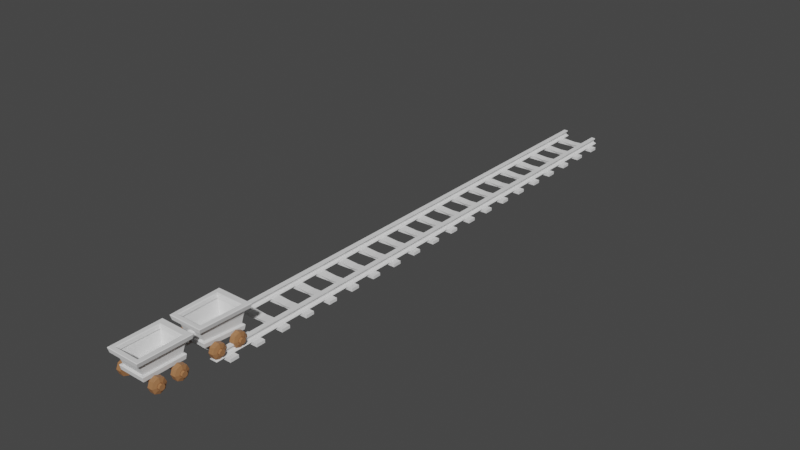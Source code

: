 # Source: Rail.blend  (saved by Blender 2.92.15; exported with 4.5.12 LTS)
import bpy
from mathutils import Matrix  # noqa: F401  (used for matrix-valued properties, if any)

bpy.ops.wm.read_factory_settings(use_empty=True)
scene = bpy.context.scene
scene.name = 'Scene'

# ---- collections
col_collection = bpy.data.collections.new('Collection'); scene.collection.children.link(col_collection)

# ---- materials (node trees are filled in below, after node groups)
mat_minecart = bpy.data.materials.new('Minecart')
mat_minecart.use_transparent_shadow = False

# ---- material node trees
mat_minecart.use_nodes = True; mat_minecart.node_tree.nodes.clear()
_N = mat_minecart.node_tree.nodes; _L = mat_minecart.node_tree.links
n0 = _N.new('ShaderNodeBsdfPrincipled'); n0.name = 'Principled BSDF'; n0.location = (10, 300)
n0.distribution = 'GGX'
n0.subsurface_method = 'BURLEY'
n0.inputs[0].default_value = (0.3672, 0.1695, 0.07153, 1.0)
n0.inputs[3].default_value = 1.45
n0.inputs[27].default_value = (0.0, 0.0, 0.0, 1.0)
n0.inputs[28].default_value = 1.0
n1 = _N.new('ShaderNodeOutputMaterial'); n1.name = 'Material Output'; n1.location = (300, 300)
_L.new(n0.outputs[0], n1.inputs[0])
n1.is_active_output = True

# ---- world
world_world = bpy.data.worlds.new('World'); scene.world = world_world
world_world.use_nodes = True; world_world.node_tree.nodes.clear()
_N = world_world.node_tree.nodes; _L = world_world.node_tree.links
n0 = _N.new('ShaderNodeOutputWorld'); n0.name = 'World Output'; n0.location = (300, 300)
n1 = _N.new('ShaderNodeBackground'); n1.name = 'Background'; n1.location = (10, 300)
n1.inputs[0].default_value = (0.05088, 0.05088, 0.05088, 1.0)
_L.new(n1.outputs[0], n0.inputs[0])
n0.is_active_output = True
world_world.color = (0.05088, 0.05088, 0.05088)
world_world.use_sun_shadow = False
world_world.sun_shadow_jitter_overblur = 0.0

# ---- meshes
me_cube_004 = bpy.data.meshes.new('Cube.004')
me_cube_004.from_pydata([(0.0, -0.584, 0.5372), (0.0, -0.7507, 0.9248), (0.0, 0.6784, 0.4816), (0.0, 0.8037, 0.9248), (0.5178, 0.8037, 0.9248), (0.4362, 0.6784, 0.4816), (0.4644, -0.7507, 0.9248), (0.3828, -0.584, 0.5372), (0.3482, 0.5588, 0.5008), (0.3173, -0.4849, 0.5564), (0.0, 0.5588, 0.5008), (0.0, -0.4849, 0.5564), (0.6355, 0.9114, 1.085), (0.6227, 0.8895, 1.103), (0.4747, 0.6889, 0.304), (0.4961, 0.7104, 0.3209), (0.4227, -0.6069, 0.358), (0.4427, -0.6284, 0.3768), (0.57, -0.8446, 1.103), (0.5821, -0.8559, 1.085), (0.0, -0.6556, 0.5192), (0.0, -0.6413, 0.5372), (0.0, -0.8084, 0.9248), (0.0, -0.8263, 0.9428), (0.5942, 0.9016, 0.9428), (0.5727, 0.8807, 0.9248), (0.5169, 0.7376, 0.4638), (0.4985, 0.7253, 0.4816), (0.5408, -0.8263, 0.9428), (0.5202, -0.8086, 0.9248), (0.4635, -0.6556, 0.5192), (0.4465, -0.6413, 0.5372), (0.0, 0.7252, 0.4816), (0.0, 0.7376, 0.4638), (0.0, 0.9016, 0.9428), (0.0, 0.8808, 0.9248), (0.0, -0.8559, 1.085), (0.0, -0.8445, 1.103), (0.0, -0.6069, 0.358), (0.0, -0.6284, 0.3767), (0.0, 0.7104, 0.321), (0.0, 0.6889, 0.304), (0.0, 0.8897, 1.103), (0.0, 0.9114, 1.085), (0.4855, 0.6997, 1.103), (0.4521, 0.6651, 1.084), (0.4148, -0.6896, 1.084), (0.4429, -0.7189, 1.103), (0.0, 0.6651, 1.084), (0.0, 0.6995, 1.103), (0.0, -0.7191, 1.103), (0.0, -0.6896, 1.084), (0.394, -0.6471, 0.988), (0.4293, 0.6353, 0.9778), (0.0, 0.6353, 0.9778), (0.0, -0.6471, 0.988), (0.3553, 0.5833, 0.4892), (0.3229, -0.5081, 0.5473), (0.0, 0.5833, 0.4892), (0.0, -0.5081, 0.5473), (0.4739, 0.694, 0.9855), (0.0, 0.694, 0.9855), (0.4312, -0.7068, 0.9966), (0.0, -0.7069, 0.9966), (0.0, 0.7389, 0.7495), (0.0, -0.6642, 0.7707), (0.4649, 0.7389, 0.7495), (0.413, -0.6642, 0.7707)], [], [(28, 19, 36, 23), (13, 42, 49, 44), (26, 15, 40, 33), (31, 27, 5, 7), (25, 29, 6, 4), (6, 29, 22, 1), (66, 5, 2, 64), (25, 4, 3, 35), (15, 26, 30, 17), (66, 4, 6, 67), (17, 30, 20, 39), (37, 18, 47, 50), (67, 6, 1, 65), (10, 8, 56, 58), (31, 7, 0, 21), (14, 16, 38, 41), (5, 27, 32, 2), (12, 24, 34, 43), (24, 12, 19, 28), (9, 8, 10, 11), (53, 54, 61, 60), (8, 9, 57, 56), (17, 39, 38, 16), (13, 18, 19, 12), (16, 14, 15, 17), (12, 43, 42, 13), (20, 30, 31, 21), (14, 41, 40, 15), (25, 35, 34, 24), (27, 31, 30, 26), (24, 28, 29, 25), (32, 27, 26, 33), (18, 37, 36, 19), (22, 29, 28, 23), (45, 46, 47, 44), (44, 49, 48, 45), (46, 51, 50, 47), (18, 13, 44, 47), (51, 46, 52, 55), (45, 48, 54, 53), (46, 45, 53, 52), (62, 60, 56, 57), (60, 61, 58, 56), (63, 62, 57, 59), (52, 53, 60, 62), (55, 52, 62, 63), (9, 11, 59, 57), (7, 67, 65, 0), (5, 66, 67, 7), (4, 66, 64, 3)])
_uv = me_cube_004.uv_layers.new(name='UVMap')
_uv.uv.foreach_set('vector', [0.8001, 0.75, 0.8666, 0.75, 0.8666, 0.75, 0.8001, 0.75, 0.875, 0.5, 0.875, 0.5, 0.875, 0.5, 0.875, 0.5, 0.7, 0.5, 0.6333, 0.5, 0.6333, 0.5, 0.7, 0.5, 0.7083, 0.75, 0.7083, 0.5, 0.7083, 0.5, 0.7083, 0.75, 0.7917, 0.5, 0.7917, 0.75, 0.7917, 0.75, 0.7917, 0.5, 0.7917, 0.75, 0.7917, 0.75, 0.7917, 0.75, 0.7917, 0.75, 0.7586, 0.5, 0.7083, 0.5, 0.7083, 0.5, 0.7586, 0.5, 0.7917, 0.5, 0.7917, 0.5, 0.7917, 0.5, 0.7917, 0.5, 0.6333, 0.5, 0.7, 0.5, 0.6999, 0.75, 0.6334, 0.75, 0.7586, 0.5, 0.7917, 0.5, 0.7917, 0.75, 0.7586, 0.75, 0.6334, 0.75, 0.6999, 0.75, 0.6999, 0.75, 0.6334, 0.75, 0.875, 0.75, 0.875, 0.75, 0.875, 0.75, 0.875, 0.75, 0.7586, 0.75, 0.7917, 0.75, 0.7917, 0.75, 0.7586, 0.75, 0.875, 0.5, 0.875, 0.5, 0.875, 0.5, 0.875, 0.5, 0.7083, 0.75, 0.7083, 0.75, 0.7083, 0.75, 0.7083, 0.75, 0.625, 0.5034, 0.625, 0.7466, 0.625, 0.7466, 0.625, 0.5034, 0.7083, 0.5, 0.7083, 0.5, 0.7083, 0.5, 0.7083, 0.5, 0.8666, 0.5, 0.8001, 0.5, 0.8001, 0.5, 0.8666, 0.5, 0.8001, 0.5, 0.8666, 0.5, 0.8666, 0.75, 0.8001, 0.75, 0.875, 0.7338, 0.875, 0.5, 0.875, 0.5, 0.875, 0.7338, 0.875, 0.5, 0.875, 0.5, 0.875, 0.5, 0.875, 0.5, 0.875, 0.5, 0.875, 0.7338, 0.875, 0.7338, 0.875, 0.5, 0.6334, 0.75, 0.6334, 0.75, 0.625, 0.7466, 0.625, 0.7466, 0.875, 0.5, 0.875, 0.75, 0.8666, 0.75, 0.8666, 0.5, 0.625, 0.7466, 0.625, 0.5034, 0.6333, 0.5, 0.6334, 0.75, 0.8666, 0.5, 0.8666, 0.5, 0.875, 0.5, 0.875, 0.5, 0.6999, 0.75, 0.6999, 0.75, 0.7083, 0.75, 0.7083, 0.75, 0.625, 0.5034, 0.625, 0.5034, 0.6333, 0.5, 0.6333, 0.5, 0.7917, 0.5, 0.7917, 0.5, 0.8001, 0.5, 0.8001, 0.5, 0.7083, 0.5, 0.7083, 0.75, 0.6999, 0.75, 0.7, 0.5, 0.8001, 0.5, 0.8001, 0.75, 0.7917, 0.75, 0.7917, 0.5, 0.7083, 0.5, 0.7083, 0.5, 0.7, 0.5, 0.7, 0.5, 0.875, 0.75, 0.875, 0.75, 0.8666, 0.75, 0.8666, 0.75, 0.7917, 0.75, 0.7917, 0.75, 0.8001, 0.75, 0.8001, 0.75, 0.875, 0.5, 0.875, 0.7495, 0.875, 0.75, 0.875, 0.5, 0.875, 0.5, 0.875, 0.5, 0.875, 0.5, 0.875, 0.5, 0.875, 0.7495, 0.875, 0.7495, 0.875, 0.75, 0.875, 0.75, 0.875, 0.75, 0.875, 0.5, 0.875, 0.5, 0.875, 0.75, 0.875, 0.7495, 0.875, 0.7495, 0.875, 0.7465, 0.875, 0.7465, 0.875, 0.5, 0.875, 0.5, 0.875, 0.5, 0.875, 0.5, 0.875, 0.7495, 0.875, 0.5, 0.875, 0.5, 0.875, 0.7465, 0.875, 0.7465, 0.875, 0.5, 0.875, 0.5, 0.875, 0.7338, 0.875, 0.5, 0.875, 0.5, 0.875, 0.5, 0.875, 0.5, 0.875, 0.7465, 0.875, 0.7465, 0.875, 0.7338, 0.875, 0.7338, 0.875, 0.7465, 0.875, 0.5, 0.875, 0.5, 0.875, 0.7465, 0.875, 0.7465, 0.875, 0.7465, 0.875, 0.7465, 0.875, 0.7465, 0.875, 0.7338, 0.875, 0.7338, 0.875, 0.7338, 0.875, 0.7338, 0.7083, 0.75, 0.7586, 0.75, 0.7586, 0.75, 0.7083, 0.75, 0.7083, 0.5, 0.7586, 0.5, 0.7586, 0.75, 0.7083, 0.75, 0.7917, 0.5, 0.7586, 0.5, 0.7586, 0.5, 0.7917, 0.5])
me_cube_004.use_remesh_fix_poles = True
me_cube_004.use_remesh_preserve_attributes = False
me_cube_004.use_mirror_vertex_groups = False
me_cube_004.update()
me_cube_005 = bpy.data.meshes.new('Cube.005')
me_cube_005.from_pydata([(0.5355, 0.3882, 0.2238), (0.6999, 0.5307, 0.08137), (0.5355, 0.3618, 0.2129), (0.6999, 0.3618, 0.0114), (0.5355, 0.3353, 0.2238), (0.6999, 0.1929, 0.08137), (0.5355, 0.3244, 0.2503), (0.6999, 0.1229, 0.2503), (0.5355, 0.3353, 0.2767), (0.6999, 0.1929, 0.4192), (0.5355, 0.3618, 0.2877), (0.6999, 0.3618, 0.4892), (0.5355, 0.3882, 0.2767), (0.6999, 0.5307, 0.4192), (0.5355, 0.3992, 0.2503), (0.6999, 0.6007, 0.2503), (0.7398, 0.4465, 0.1655), (0.7398, 0.3618, 0.1304), (0.7398, 0.277, 0.1655), (0.7398, 0.2419, 0.2503), (0.7398, 0.277, 0.335), (0.7398, 0.3618, 0.3701), (0.7398, 0.4465, 0.335), (0.7398, 0.4816, 0.2503), (0.7345, 0.4296, 0.1825), (0.7345, 0.3618, 0.1544), (0.7345, 0.294, 0.1825), (0.7345, 0.2659, 0.2503), (0.7345, 0.294, 0.3181), (0.7345, 0.3618, 0.3462), (0.7345, 0.4296, 0.3181), (0.7345, 0.4577, 0.2503), (0.8107, 0.4296, 0.1825), (0.8107, 0.3618, 0.1544), (0.8107, 0.294, 0.1825), (0.8107, 0.2659, 0.2503), (0.8107, 0.294, 0.3181), (0.8107, 0.3618, 0.3462), (0.8107, 0.4296, 0.3181), (0.8107, 0.4577, 0.2503), (0.5355, 0.6037, 0.2503), (0.5355, 0.5329, 0.07921), (0.5355, 0.3618, 0.008346), (0.5355, 0.1907, 0.07921), (0.5355, 0.1198, 0.2503), (0.5355, 0.1907, 0.4213), (0.5355, 0.3618, 0.4922), (0.5355, 0.5329, 0.4213), (0.0, 0.3882, 0.2238), (0.0, 0.3618, 0.2129), (0.0, 0.3353, 0.2238), (0.0, 0.3244, 0.2503), (0.0, 0.3353, 0.2767), (0.0, 0.3618, 0.2877), (0.0, 0.3882, 0.2767), (0.0, 0.3992, 0.2503), (0.3472, 0.2625, 0.3425), (0.3472, 0.3133, 0.2045), (0.3472, 0.4442, 0.3324), (0.3472, 0.3982, 0.2082), (0.1736, 0.3982, 0.2082), (0.1736, 0.4442, 0.3324), (0.1736, 0.3133, 0.2045), (0.1736, 0.2625, 0.3425)], [], [(6, 8, 52, 51), (1, 41, 40, 15), (3, 42, 41, 1), (9, 7, 19, 20), (5, 43, 42, 3), (7, 44, 43, 5), (9, 45, 44, 7), (11, 46, 45, 9), (13, 47, 46, 11), (15, 40, 47, 13), (16, 23, 31, 24), (5, 3, 17, 18), (11, 9, 20, 21), (15, 13, 22, 23), (1, 15, 23, 16), (7, 5, 18, 19), (13, 11, 21, 22), (3, 1, 16, 17), (30, 29, 37, 38), (23, 22, 30, 31), (21, 20, 28, 29), (19, 18, 26, 27), (17, 16, 24, 25), (22, 21, 29, 30), (20, 19, 27, 28), (18, 17, 25, 26), (32, 39, 38, 37, 36, 35, 34, 33), (28, 27, 35, 36), (26, 25, 33, 34), (24, 31, 39, 32), (31, 30, 38, 39), (29, 28, 36, 37), (27, 26, 34, 35), (25, 24, 32, 33), (0, 14, 40, 41), (2, 0, 41, 42), (4, 2, 42, 43), (6, 4, 43, 44), (8, 6, 44, 45), (10, 8, 45, 46), (12, 10, 46, 47), (14, 12, 47, 40), (55, 48, 49, 50, 51, 52, 53, 54), (2, 4, 50, 49), (14, 0, 48, 55), (12, 14, 55, 54), (8, 10, 53, 52), (4, 6, 51, 50), (0, 2, 49, 48), (10, 12, 54, 53), (56, 63, 61, 58), (57, 56, 58, 59), (57, 62, 63, 56), (61, 63, 62, 60), (59, 60, 62, 57), (58, 61, 60, 59)])
_uv = me_cube_005.uv_layers.new(name='UVMap')
_uv.uv.foreach_set('vector', [0.25, 0.1213, 0.341, 0.159, 0.341, 0.159, 0.25, 0.1213, 1.0, 0.5, 1.0, 1.0, 0.875, 1.0, 0.875, 0.5, 0.875, 0.5, 0.875, 1.0, 0.75, 1.0, 0.75, 0.5, 0.5, 0.5, 0.375, 0.5, 0.375, 0.5, 0.5, 0.5, 0.75, 0.5, 0.75, 1.0, 0.625, 1.0, 0.625, 0.5, 0.625, 0.5, 0.625, 1.0, 0.5, 1.0, 0.5, 0.5, 0.5, 0.5, 0.5, 1.0, 0.375, 1.0, 0.375, 0.5, 0.375, 0.5, 0.375, 1.0, 0.25, 1.0, 0.25, 0.5, 0.25, 0.5, 0.25, 1.0, 0.125, 1.0, 0.125, 0.5, 0.125, 0.5, 0.125, 1.0, 0.0, 1.0, 0.0, 0.5, 1.0, 0.5, 0.875, 0.5, 0.875, 0.5, 1.0, 0.5, 0.75, 0.5, 0.625, 0.5, 0.625, 0.5, 0.75, 0.5, 0.375, 0.5, 0.25, 0.5, 0.25, 0.5, 0.375, 0.5, 0.125, 0.5, 0.0, 0.5, 0.0, 0.5, 0.125, 0.5, 1.0, 0.5, 0.875, 0.5, 0.875, 0.5, 1.0, 0.5, 0.625, 0.5, 0.5, 0.5, 0.5, 0.5, 0.625, 0.5, 0.25, 0.5, 0.125, 0.5, 0.125, 0.5, 0.25, 0.5, 0.875, 0.5, 0.75, 0.5, 0.75, 0.5, 0.875, 0.5, 0.25, 0.5, 0.125, 0.5, 0.125, 0.5, 0.25, 0.5, 0.125, 0.5, 0.0, 0.5, 0.0, 0.5, 0.125, 0.5, 0.375, 0.5, 0.25, 0.5, 0.25, 0.5, 0.375, 0.5, 0.625, 0.5, 0.5, 0.5, 0.5, 0.5, 0.625, 0.5, 0.875, 0.5, 0.75, 0.5, 0.75, 0.5, 0.875, 0.5, 0.25, 0.5, 0.125, 0.5, 0.125, 0.5, 0.25, 0.5, 0.5, 0.5, 0.375, 0.5, 0.375, 0.5, 0.5, 0.5, 0.75, 0.5, 0.625, 0.5, 0.625, 0.5, 0.75, 0.5, 0.5803, 0.4197, 0.75, 0.49, 0.9197, 0.4197, 0.99, 0.25, 0.9197, 0.08029, 0.75, 0.01, 0.5803, 0.08029, 0.51, 0.25, 0.5, 0.5, 0.375, 0.5, 0.375, 0.5, 0.5, 0.5, 0.75, 0.5, 0.625, 0.5, 0.625, 0.5, 0.75, 0.5, 1.0, 0.5, 0.875, 0.5, 0.875, 0.5, 1.0, 0.5, 0.125, 0.5, 0.0, 0.5, 0.0, 0.5, 0.125, 0.5, 0.375, 0.5, 0.25, 0.5, 0.25, 0.5, 0.375, 0.5, 0.625, 0.5, 0.5, 0.5, 0.5, 0.5, 0.625, 0.5, 0.875, 0.5, 0.75, 0.5, 0.75, 0.5, 0.875, 0.5, 0.159, 0.341, 0.25, 0.3787, 0.25, 0.49, 0.08029, 0.4197, 0.1213, 0.25, 0.159, 0.341, 0.08029, 0.4197, 0.01, 0.25, 0.159, 0.159, 0.1213, 0.25, 0.01, 0.25, 0.08029, 0.08029, 0.25, 0.1213, 0.159, 0.159, 0.08029, 0.08029, 0.25, 0.01, 0.341, 0.159, 0.25, 0.1213, 0.25, 0.01, 0.4197, 0.08029, 0.3787, 0.25, 0.341, 0.159, 0.4197, 0.08029, 0.49, 0.25, 0.341, 0.341, 0.3787, 0.25, 0.49, 0.25, 0.4197, 0.4197, 0.25, 0.3787, 0.341, 0.341, 0.4197, 0.4197, 0.25, 0.49, 0.25, 0.3787, 0.159, 0.341, 0.1213, 0.25, 0.159, 0.159, 0.25, 0.1213, 0.341, 0.159, 0.3787, 0.25, 0.341, 0.341, 0.1213, 0.25, 0.159, 0.159, 0.159, 0.159, 0.1213, 0.25, 0.25, 0.3787, 0.159, 0.341, 0.159, 0.341, 0.25, 0.3787, 0.341, 0.341, 0.25, 0.3787, 0.25, 0.3787, 0.341, 0.341, 0.341, 0.159, 0.3787, 0.25, 0.3787, 0.25, 0.341, 0.159, 0.159, 0.159, 0.25, 0.1213, 0.25, 0.1213, 0.159, 0.159, 0.159, 0.341, 0.1213, 0.25, 0.1213, 0.25, 0.159, 0.341, 0.3787, 0.25, 0.341, 0.341, 0.341, 0.341, 0.3787, 0.25, 0.625, 0.0, 0.625, 0.0, 0.625, 0.25, 0.625, 0.25, 0.375, 0.0, 0.625, 0.0, 0.625, 0.25, 0.375, 0.25, 0.375, 0.0, 0.375, 0.0, 0.625, 0.0, 0.625, 0.0, 0.625, 0.25, 0.625, 0.0, 0.375, 0.0, 0.375, 0.25, 0.375, 0.25, 0.375, 0.25, 0.375, 0.0, 0.375, 0.0, 0.625, 0.25, 0.625, 0.25, 0.375, 0.25, 0.375, 0.25])
me_cube_005.materials.append(mat_minecart)
me_cube_005.use_remesh_fix_poles = True
me_cube_005.use_remesh_preserve_attributes = False
me_cube_005.use_mirror_vertex_groups = False
me_cube_005.update()
me_cube_007 = bpy.data.meshes.new('Cube.007')
me_cube_007.from_pydata([(0.0, -0.584, 0.5372), (0.0, -0.7507, 0.9248), (0.0, 0.6784, 0.5487), (0.0, 0.8037, 0.9248), (0.4809, 0.8037, 0.9248), (0.3993, 0.6784, 0.5487), (0.4644, -0.7507, 0.9248), (0.3828, -0.584, 0.5372), (0.3113, 0.5588, 0.5679), (0.3173, -0.4849, 0.5564), (0.0, 0.5588, 0.5679), (0.0, -0.4849, 0.5564), (0.5986, 0.9114, 1.085), (0.5858, 0.8895, 1.103), (0.4378, 0.6889, 0.3711), (0.4592, 0.7104, 0.388), (0.4227, -0.6069, 0.358), (0.4427, -0.6284, 0.3768), (0.57, -0.8446, 1.103), (0.5821, -0.8559, 1.085), (0.0, -0.6556, 0.5192), (0.0, -0.6413, 0.5372), (0.0, -0.8084, 0.9248), (0.0, -0.8263, 0.9428), (0.5573, 0.9016, 0.9428), (0.5358, 0.8807, 0.9248), (0.48, 0.7376, 0.5309), (0.4616, 0.7253, 0.5487), (0.5408, -0.8263, 0.9428), (0.5202, -0.8086, 0.9248), (0.4635, -0.6556, 0.5192), (0.4465, -0.6413, 0.5372), (0.0, 0.7252, 0.5487), (0.0, 0.7376, 0.5309), (0.0, 0.9016, 0.9428), (0.0, 0.8808, 0.9248), (0.0, -0.8559, 1.085), (0.0, -0.8445, 1.103), (0.0, -0.6069, 0.358), (0.0, -0.6284, 0.3767), (0.0, 0.7104, 0.388), (0.0, 0.6889, 0.3711), (0.0, 0.8897, 1.103), (0.0, 0.9114, 1.085), (0.4486, 0.6997, 1.103), (0.4152, 0.6651, 1.084), (0.4148, -0.6896, 1.084), (0.4429, -0.7189, 1.103), (0.0, 0.6651, 1.084), (0.0, 0.6995, 1.103), (0.0, -0.7191, 1.103), (0.0, -0.6896, 1.084), (0.394, -0.6471, 0.988), (0.3924, 0.6353, 0.9778), (0.0, 0.6353, 0.9778), (0.0, -0.6471, 0.988), (0.3184, 0.5833, 0.5563), (0.3229, -0.5081, 0.5473), (0.0, 0.5833, 0.5563), (0.0, -0.5081, 0.5473), (0.437, 0.694, 0.9855), (0.0, 0.694, 0.9855), (0.4312, -0.7068, 0.9966), (0.0, -0.7069, 0.9966), (0.0, 0.7389, 0.773), (0.0, -0.6642, 0.7707), (0.428, 0.7389, 0.773), (0.413, -0.6642, 0.7707)], [], [(28, 19, 36, 23), (13, 42, 49, 44), (26, 15, 40, 33), (31, 27, 5, 7), (25, 29, 6, 4), (6, 29, 22, 1), (66, 5, 2, 64), (25, 4, 3, 35), (15, 26, 30, 17), (66, 4, 6, 67), (17, 30, 20, 39), (37, 18, 47, 50), (67, 6, 1, 65), (10, 8, 56, 58), (31, 7, 0, 21), (14, 16, 38, 41), (5, 27, 32, 2), (12, 24, 34, 43), (24, 12, 19, 28), (9, 8, 10, 11), (53, 54, 61, 60), (8, 9, 57, 56), (17, 39, 38, 16), (13, 18, 19, 12), (16, 14, 15, 17), (12, 43, 42, 13), (20, 30, 31, 21), (14, 41, 40, 15), (25, 35, 34, 24), (27, 31, 30, 26), (24, 28, 29, 25), (32, 27, 26, 33), (18, 37, 36, 19), (22, 29, 28, 23), (45, 46, 47, 44), (44, 49, 48, 45), (46, 51, 50, 47), (18, 13, 44, 47), (51, 46, 52, 55), (45, 48, 54, 53), (46, 45, 53, 52), (62, 60, 56, 57), (60, 61, 58, 56), (63, 62, 57, 59), (52, 53, 60, 62), (55, 52, 62, 63), (9, 11, 59, 57), (7, 67, 65, 0), (5, 66, 67, 7), (4, 66, 64, 3)])
_uv = me_cube_007.uv_layers.new(name='UVMap')
_uv.uv.foreach_set('vector', [0.8001, 0.75, 0.8666, 0.75, 0.8666, 0.75, 0.8001, 0.75, 0.875, 0.5, 0.875, 0.5, 0.875, 0.5, 0.875, 0.5, 0.7, 0.5, 0.6333, 0.5, 0.6333, 0.5, 0.7, 0.5, 0.7083, 0.75, 0.7083, 0.5, 0.7083, 0.5, 0.7083, 0.75, 0.7917, 0.5, 0.7917, 0.75, 0.7917, 0.75, 0.7917, 0.5, 0.7917, 0.75, 0.7917, 0.75, 0.7917, 0.75, 0.7917, 0.75, 0.7586, 0.5, 0.7083, 0.5, 0.7083, 0.5, 0.7586, 0.5, 0.7917, 0.5, 0.7917, 0.5, 0.7917, 0.5, 0.7917, 0.5, 0.6333, 0.5, 0.7, 0.5, 0.6999, 0.75, 0.6334, 0.75, 0.7586, 0.5, 0.7917, 0.5, 0.7917, 0.75, 0.7586, 0.75, 0.6334, 0.75, 0.6999, 0.75, 0.6999, 0.75, 0.6334, 0.75, 0.875, 0.75, 0.875, 0.75, 0.875, 0.75, 0.875, 0.75, 0.7586, 0.75, 0.7917, 0.75, 0.7917, 0.75, 0.7586, 0.75, 0.875, 0.5, 0.875, 0.5, 0.875, 0.5, 0.875, 0.5, 0.7083, 0.75, 0.7083, 0.75, 0.7083, 0.75, 0.7083, 0.75, 0.625, 0.5034, 0.625, 0.7466, 0.625, 0.7466, 0.625, 0.5034, 0.7083, 0.5, 0.7083, 0.5, 0.7083, 0.5, 0.7083, 0.5, 0.8666, 0.5, 0.8001, 0.5, 0.8001, 0.5, 0.8666, 0.5, 0.8001, 0.5, 0.8666, 0.5, 0.8666, 0.75, 0.8001, 0.75, 0.875, 0.7338, 0.875, 0.5, 0.875, 0.5, 0.875, 0.7338, 0.875, 0.5, 0.875, 0.5, 0.875, 0.5, 0.875, 0.5, 0.875, 0.5, 0.875, 0.7338, 0.875, 0.7338, 0.875, 0.5, 0.6334, 0.75, 0.6334, 0.75, 0.625, 0.7466, 0.625, 0.7466, 0.875, 0.5, 0.875, 0.75, 0.8666, 0.75, 0.8666, 0.5, 0.625, 0.7466, 0.625, 0.5034, 0.6333, 0.5, 0.6334, 0.75, 0.8666, 0.5, 0.8666, 0.5, 0.875, 0.5, 0.875, 0.5, 0.6999, 0.75, 0.6999, 0.75, 0.7083, 0.75, 0.7083, 0.75, 0.625, 0.5034, 0.625, 0.5034, 0.6333, 0.5, 0.6333, 0.5, 0.7917, 0.5, 0.7917, 0.5, 0.8001, 0.5, 0.8001, 0.5, 0.7083, 0.5, 0.7083, 0.75, 0.6999, 0.75, 0.7, 0.5, 0.8001, 0.5, 0.8001, 0.75, 0.7917, 0.75, 0.7917, 0.5, 0.7083, 0.5, 0.7083, 0.5, 0.7, 0.5, 0.7, 0.5, 0.875, 0.75, 0.875, 0.75, 0.8666, 0.75, 0.8666, 0.75, 0.7917, 0.75, 0.7917, 0.75, 0.8001, 0.75, 0.8001, 0.75, 0.875, 0.5, 0.875, 0.7495, 0.875, 0.75, 0.875, 0.5, 0.875, 0.5, 0.875, 0.5, 0.875, 0.5, 0.875, 0.5, 0.875, 0.7495, 0.875, 0.7495, 0.875, 0.75, 0.875, 0.75, 0.875, 0.75, 0.875, 0.5, 0.875, 0.5, 0.875, 0.75, 0.875, 0.7495, 0.875, 0.7495, 0.875, 0.7465, 0.875, 0.7465, 0.875, 0.5, 0.875, 0.5, 0.875, 0.5, 0.875, 0.5, 0.875, 0.7495, 0.875, 0.5, 0.875, 0.5, 0.875, 0.7465, 0.875, 0.7465, 0.875, 0.5, 0.875, 0.5, 0.875, 0.7338, 0.875, 0.5, 0.875, 0.5, 0.875, 0.5, 0.875, 0.5, 0.875, 0.7465, 0.875, 0.7465, 0.875, 0.7338, 0.875, 0.7338, 0.875, 0.7465, 0.875, 0.5, 0.875, 0.5, 0.875, 0.7465, 0.875, 0.7465, 0.875, 0.7465, 0.875, 0.7465, 0.875, 0.7465, 0.875, 0.7338, 0.875, 0.7338, 0.875, 0.7338, 0.875, 0.7338, 0.7083, 0.75, 0.7586, 0.75, 0.7586, 0.75, 0.7083, 0.75, 0.7083, 0.5, 0.7586, 0.5, 0.7586, 0.75, 0.7083, 0.75, 0.7917, 0.5, 0.7586, 0.5, 0.7586, 0.5, 0.7917, 0.5])
me_cube_007.use_remesh_fix_poles = True
me_cube_007.use_remesh_preserve_attributes = False
me_cube_007.use_mirror_vertex_groups = False
me_cube_007.update()
me_cube_008 = bpy.data.meshes.new('Cube.008')
me_cube_008.from_pydata([(0.5355, 0.3882, 0.2238), (0.6999, 0.5307, 0.08137), (0.5355, 0.3618, 0.2129), (0.6999, 0.3618, 0.0114), (0.5355, 0.3353, 0.2238), (0.6999, 0.1929, 0.08137), (0.5355, 0.3244, 0.2503), (0.6999, 0.1229, 0.2503), (0.5355, 0.3353, 0.2767), (0.6999, 0.1929, 0.4192), (0.5355, 0.3618, 0.2877), (0.6999, 0.3618, 0.4892), (0.5355, 0.3882, 0.2767), (0.6999, 0.5307, 0.4192), (0.5355, 0.3992, 0.2503), (0.6999, 0.6007, 0.2503), (0.7398, 0.4465, 0.1655), (0.7398, 0.3618, 0.1304), (0.7398, 0.277, 0.1655), (0.7398, 0.2419, 0.2503), (0.7398, 0.277, 0.335), (0.7398, 0.3618, 0.3701), (0.7398, 0.4465, 0.335), (0.7398, 0.4816, 0.2503), (0.7345, 0.4296, 0.1825), (0.7345, 0.3618, 0.1544), (0.7345, 0.294, 0.1825), (0.7345, 0.2659, 0.2503), (0.7345, 0.294, 0.3181), (0.7345, 0.3618, 0.3462), (0.7345, 0.4296, 0.3181), (0.7345, 0.4577, 0.2503), (0.8107, 0.4296, 0.1825), (0.8107, 0.3618, 0.1544), (0.8107, 0.294, 0.1825), (0.8107, 0.2659, 0.2503), (0.8107, 0.294, 0.3181), (0.8107, 0.3618, 0.3462), (0.8107, 0.4296, 0.3181), (0.8107, 0.4577, 0.2503), (0.5355, 0.6037, 0.2503), (0.5355, 0.5329, 0.07921), (0.5355, 0.3618, 0.008346), (0.5355, 0.1907, 0.07921), (0.5355, 0.1198, 0.2503), (0.5355, 0.1907, 0.4213), (0.5355, 0.3618, 0.4922), (0.5355, 0.5329, 0.4213), (0.0, 0.3882, 0.2238), (0.0, 0.3618, 0.2129), (0.0, 0.3353, 0.2238), (0.0, 0.3244, 0.2503), (0.0, 0.3353, 0.2767), (0.0, 0.3618, 0.2877), (0.0, 0.3882, 0.2767), (0.0, 0.3992, 0.2503), (0.3472, 0.2625, 0.3425), (0.3472, 0.3133, 0.2045), (0.3472, 0.4442, 0.3324), (0.3472, 0.3982, 0.2082), (0.1736, 0.3982, 0.2082), (0.1736, 0.4442, 0.3324), (0.1736, 0.3133, 0.2045), (0.1736, 0.2625, 0.3425)], [], [(6, 8, 52, 51), (1, 41, 40, 15), (3, 42, 41, 1), (9, 7, 19, 20), (5, 43, 42, 3), (7, 44, 43, 5), (9, 45, 44, 7), (11, 46, 45, 9), (13, 47, 46, 11), (15, 40, 47, 13), (16, 23, 31, 24), (5, 3, 17, 18), (11, 9, 20, 21), (15, 13, 22, 23), (1, 15, 23, 16), (7, 5, 18, 19), (13, 11, 21, 22), (3, 1, 16, 17), (30, 29, 37, 38), (23, 22, 30, 31), (21, 20, 28, 29), (19, 18, 26, 27), (17, 16, 24, 25), (22, 21, 29, 30), (20, 19, 27, 28), (18, 17, 25, 26), (32, 39, 38, 37, 36, 35, 34, 33), (28, 27, 35, 36), (26, 25, 33, 34), (24, 31, 39, 32), (31, 30, 38, 39), (29, 28, 36, 37), (27, 26, 34, 35), (25, 24, 32, 33), (0, 14, 40, 41), (2, 0, 41, 42), (4, 2, 42, 43), (6, 4, 43, 44), (8, 6, 44, 45), (10, 8, 45, 46), (12, 10, 46, 47), (14, 12, 47, 40), (55, 48, 49, 50, 51, 52, 53, 54), (2, 4, 50, 49), (14, 0, 48, 55), (12, 14, 55, 54), (8, 10, 53, 52), (4, 6, 51, 50), (0, 2, 49, 48), (10, 12, 54, 53), (56, 63, 61, 58), (57, 56, 58, 59), (57, 62, 63, 56), (61, 63, 62, 60), (59, 60, 62, 57), (58, 61, 60, 59)])
_uv = me_cube_008.uv_layers.new(name='UVMap')
_uv.uv.foreach_set('vector', [0.25, 0.1213, 0.341, 0.159, 0.341, 0.159, 0.25, 0.1213, 1.0, 0.5, 1.0, 1.0, 0.875, 1.0, 0.875, 0.5, 0.875, 0.5, 0.875, 1.0, 0.75, 1.0, 0.75, 0.5, 0.5, 0.5, 0.375, 0.5, 0.375, 0.5, 0.5, 0.5, 0.75, 0.5, 0.75, 1.0, 0.625, 1.0, 0.625, 0.5, 0.625, 0.5, 0.625, 1.0, 0.5, 1.0, 0.5, 0.5, 0.5, 0.5, 0.5, 1.0, 0.375, 1.0, 0.375, 0.5, 0.375, 0.5, 0.375, 1.0, 0.25, 1.0, 0.25, 0.5, 0.25, 0.5, 0.25, 1.0, 0.125, 1.0, 0.125, 0.5, 0.125, 0.5, 0.125, 1.0, 0.0, 1.0, 0.0, 0.5, 1.0, 0.5, 0.875, 0.5, 0.875, 0.5, 1.0, 0.5, 0.75, 0.5, 0.625, 0.5, 0.625, 0.5, 0.75, 0.5, 0.375, 0.5, 0.25, 0.5, 0.25, 0.5, 0.375, 0.5, 0.125, 0.5, 0.0, 0.5, 0.0, 0.5, 0.125, 0.5, 1.0, 0.5, 0.875, 0.5, 0.875, 0.5, 1.0, 0.5, 0.625, 0.5, 0.5, 0.5, 0.5, 0.5, 0.625, 0.5, 0.25, 0.5, 0.125, 0.5, 0.125, 0.5, 0.25, 0.5, 0.875, 0.5, 0.75, 0.5, 0.75, 0.5, 0.875, 0.5, 0.25, 0.5, 0.125, 0.5, 0.125, 0.5, 0.25, 0.5, 0.125, 0.5, 0.0, 0.5, 0.0, 0.5, 0.125, 0.5, 0.375, 0.5, 0.25, 0.5, 0.25, 0.5, 0.375, 0.5, 0.625, 0.5, 0.5, 0.5, 0.5, 0.5, 0.625, 0.5, 0.875, 0.5, 0.75, 0.5, 0.75, 0.5, 0.875, 0.5, 0.25, 0.5, 0.125, 0.5, 0.125, 0.5, 0.25, 0.5, 0.5, 0.5, 0.375, 0.5, 0.375, 0.5, 0.5, 0.5, 0.75, 0.5, 0.625, 0.5, 0.625, 0.5, 0.75, 0.5, 0.5803, 0.4197, 0.75, 0.49, 0.9197, 0.4197, 0.99, 0.25, 0.9197, 0.08029, 0.75, 0.01, 0.5803, 0.08029, 0.51, 0.25, 0.5, 0.5, 0.375, 0.5, 0.375, 0.5, 0.5, 0.5, 0.75, 0.5, 0.625, 0.5, 0.625, 0.5, 0.75, 0.5, 1.0, 0.5, 0.875, 0.5, 0.875, 0.5, 1.0, 0.5, 0.125, 0.5, 0.0, 0.5, 0.0, 0.5, 0.125, 0.5, 0.375, 0.5, 0.25, 0.5, 0.25, 0.5, 0.375, 0.5, 0.625, 0.5, 0.5, 0.5, 0.5, 0.5, 0.625, 0.5, 0.875, 0.5, 0.75, 0.5, 0.75, 0.5, 0.875, 0.5, 0.159, 0.341, 0.25, 0.3787, 0.25, 0.49, 0.08029, 0.4197, 0.1213, 0.25, 0.159, 0.341, 0.08029, 0.4197, 0.01, 0.25, 0.159, 0.159, 0.1213, 0.25, 0.01, 0.25, 0.08029, 0.08029, 0.25, 0.1213, 0.159, 0.159, 0.08029, 0.08029, 0.25, 0.01, 0.341, 0.159, 0.25, 0.1213, 0.25, 0.01, 0.4197, 0.08029, 0.3787, 0.25, 0.341, 0.159, 0.4197, 0.08029, 0.49, 0.25, 0.341, 0.341, 0.3787, 0.25, 0.49, 0.25, 0.4197, 0.4197, 0.25, 0.3787, 0.341, 0.341, 0.4197, 0.4197, 0.25, 0.49, 0.25, 0.3787, 0.159, 0.341, 0.1213, 0.25, 0.159, 0.159, 0.25, 0.1213, 0.341, 0.159, 0.3787, 0.25, 0.341, 0.341, 0.1213, 0.25, 0.159, 0.159, 0.159, 0.159, 0.1213, 0.25, 0.25, 0.3787, 0.159, 0.341, 0.159, 0.341, 0.25, 0.3787, 0.341, 0.341, 0.25, 0.3787, 0.25, 0.3787, 0.341, 0.341, 0.341, 0.159, 0.3787, 0.25, 0.3787, 0.25, 0.341, 0.159, 0.159, 0.159, 0.25, 0.1213, 0.25, 0.1213, 0.159, 0.159, 0.159, 0.341, 0.1213, 0.25, 0.1213, 0.25, 0.159, 0.341, 0.3787, 0.25, 0.341, 0.341, 0.341, 0.341, 0.3787, 0.25, 0.625, 0.0, 0.625, 0.0, 0.625, 0.25, 0.625, 0.25, 0.375, 0.0, 0.625, 0.0, 0.625, 0.25, 0.375, 0.25, 0.375, 0.0, 0.375, 0.0, 0.625, 0.0, 0.625, 0.0, 0.625, 0.25, 0.625, 0.0, 0.375, 0.0, 0.375, 0.25, 0.375, 0.25, 0.375, 0.25, 0.375, 0.0, 0.375, 0.0, 0.625, 0.25, 0.625, 0.25, 0.375, 0.25, 0.375, 0.25])
me_cube_008.materials.append(mat_minecart)
me_cube_008.use_remesh_fix_poles = True
me_cube_008.use_remesh_preserve_attributes = False
me_cube_008.use_mirror_vertex_groups = False
me_cube_008.update()
me_cube_009 = bpy.data.meshes.new('Cube.009')
me_cube_009.from_pydata([(0.0, -0.9136, 0.5807), (0.0, -0.9136, 0.8106), (0.0, -0.588, 0.5807), (0.0, -0.588, 0.8106), (0.129, -0.9136, 0.6404), (0.129, -0.9136, 0.7508), (0.129, -0.588, 0.6404), (0.129, -0.588, 0.7508), (0.0, -0.9639, 0.5807), (0.0, -0.9639, 0.8106), (0.129, -0.9639, 0.6404), (0.129, -0.9639, 0.7508), (0.0, -1.317, 0.5807), (0.0, -1.317, 0.8106), (0.0, -1.018, 0.5807), (0.0, -1.018, 0.8106), (0.0, -0.9639, 0.9087), (0.0, -0.9639, 0.4826), (0.1841, -0.9639, 0.7979), (0.0, -0.9136, 0.9087), (0.0, -0.9136, 0.4826), (0.1841, -0.9136, 0.7979), (0.1841, -0.9639, 0.5933), (0.1841, -0.9136, 0.5933), (0.129, -1.018, 0.7508), (0.129, -1.018, 0.6404), (0.129, -1.317, 0.7508), (0.129, -1.317, 0.6404), (0.0, -0.9678, 0.7757), (0.0, -0.9678, 0.6155), (0.115, -0.9678, 0.7341), (0.115, -0.9678, 0.6572), (0.0, -0.9678, 0.5472), (0.0, -0.9678, 0.8441), (0.1534, -0.9678, 0.6243), (0.0, -1.018, 0.5472), (0.0, -1.018, 0.8441), (0.1534, -1.018, 0.6243), (0.1534, -0.9678, 0.7669), (0.1534, -1.018, 0.7669)], [], [(2, 3, 7, 6), (6, 7, 5, 4), (9, 11, 18, 16), (2, 6, 4, 0), (7, 3, 1, 5), (10, 11, 9, 8), (0, 4, 23, 20), (10, 8, 17, 22), (11, 10, 22, 18), (21, 19, 16, 18), (13, 12, 27, 26), (26, 27, 25, 24), (4, 5, 21, 23), (20, 23, 22, 17), (5, 1, 19, 21), (23, 21, 18, 22), (29, 31, 34, 32), (13, 26, 24, 15), (27, 12, 14, 25), (30, 31, 29, 28), (15, 24, 39, 36), (30, 28, 33, 38), (31, 30, 38, 34), (37, 35, 32, 34), (24, 25, 37, 39), (36, 39, 38, 33), (25, 14, 35, 37), (39, 37, 34, 38)])
_uv = me_cube_009.uv_layers.new(name='UVMap')
_uv.uv.foreach_set('vector', [0.375, 0.25, 0.625, 0.25, 0.625, 0.5, 0.375, 0.5, 0.375, 0.5, 0.625, 0.5, 0.625, 0.75, 0.375, 0.75, 0.625, 1.0, 0.625, 0.75, 0.625, 0.75, 0.625, 1.0, 0.125, 0.5, 0.375, 0.5, 0.375, 0.75, 0.125, 0.75, 0.625, 0.5, 0.875, 0.5, 0.875, 0.75, 0.625, 0.75, 0.375, 0.75, 0.625, 0.75, 0.625, 1.0, 0.375, 1.0, 0.125, 0.75, 0.375, 0.75, 0.375, 0.75, 0.125, 0.75, 0.375, 0.75, 0.375, 1.0, 0.375, 1.0, 0.375, 0.75, 0.625, 0.75, 0.375, 0.75, 0.375, 0.75, 0.625, 0.75, 0.625, 0.75, 0.875, 0.75, 0.875, 0.75, 0.625, 0.75, 0.375, 0.25, 0.625, 0.25, 0.625, 0.5, 0.375, 0.5, 0.375, 0.5, 0.625, 0.5, 0.625, 0.75, 0.375, 0.75, 0.375, 0.75, 0.625, 0.75, 0.625, 0.75, 0.375, 0.75, 0.125, 0.75, 0.375, 0.75, 0.375, 0.75, 0.125, 0.75, 0.625, 0.75, 0.875, 0.75, 0.875, 0.75, 0.625, 0.75, 0.375, 0.75, 0.625, 0.75, 0.625, 0.75, 0.375, 0.75, 0.625, 1.0, 0.625, 0.75, 0.625, 0.75, 0.625, 1.0, 0.125, 0.5, 0.375, 0.5, 0.375, 0.75, 0.125, 0.75, 0.625, 0.5, 0.875, 0.5, 0.875, 0.75, 0.625, 0.75, 0.375, 0.75, 0.625, 0.75, 0.625, 1.0, 0.375, 1.0, 0.125, 0.75, 0.375, 0.75, 0.375, 0.75, 0.125, 0.75, 0.375, 0.75, 0.375, 1.0, 0.375, 1.0, 0.375, 0.75, 0.625, 0.75, 0.375, 0.75, 0.375, 0.75, 0.625, 0.75, 0.625, 0.75, 0.875, 0.75, 0.875, 0.75, 0.625, 0.75, 0.375, 0.75, 0.625, 0.75, 0.625, 0.75, 0.375, 0.75, 0.125, 0.75, 0.375, 0.75, 0.375, 0.75, 0.125, 0.75, 0.625, 0.75, 0.875, 0.75, 0.875, 0.75, 0.625, 0.75, 0.375, 0.75, 0.625, 0.75, 0.625, 0.75, 0.375, 0.75])
me_cube_009.use_remesh_fix_poles = True
me_cube_009.use_remesh_preserve_attributes = False
me_cube_009.use_mirror_vertex_groups = False
me_cube_009.update()
me_cube = bpy.data.meshes.new('Cube')
me_cube.from_pydata([(0.4712, -0.5229, -2.235e-08), (0.5318, -0.5229, 0.2), (0.4712, 0.4229, -2.235e-08), (0.5318, 0.4229, 0.2), (0.7288, -0.5229, -2.235e-08), (0.6682, -0.5229, 0.2), (0.7288, 0.4229, -2.235e-08), (0.6682, 0.4229, 0.2), (0.5773, -0.5229, 0.1415), (0.5773, 0.4229, 0.1415), (0.6227, 0.4229, 0.1415), (0.6227, -0.5229, 0.1415), (0.4813, 0.4229, 0.02), (0.7187, 0.4229, 0.02), (0.7187, -0.5229, 0.02), (0.4813, -0.5229, 0.02), (0.5771, -0.5229, 0.04749), (0.5771, 0.4229, 0.04749), (0.6228, 0.4229, 0.04749), (0.6228, -0.5229, 0.04749), (0.5261, -0.5229, 0.16), (0.5261, 0.4229, 0.16), (0.6738, 0.4229, 0.16), (0.6738, -0.5229, 0.16), (0.9, -0.2, -0.1), (0.9, 0.1, -0.1), (0.9, -0.2, 7.451e-09), (0.9, 0.1, -7.451e-09), (0.0, -0.1704, -0.1), (0.0, 0.07716, -0.1), (0.0, -0.2, -0.02379), (0.0, 0.1, -0.02379), (0.4, 0.1, -7.451e-09), (0.4, 0.1, -0.1), (0.4, -0.2, -0.1), (0.4, -0.2, 7.451e-09)], [], [(20, 1, 3, 21), (21, 3, 7, 22), (22, 7, 5, 23), (23, 5, 1, 20), (2, 6, 4, 0), (7, 3, 1, 5), (19, 11, 8, 16), (18, 10, 11, 19), (17, 9, 10, 18), (16, 8, 9, 17), (0, 15, 12, 2), (2, 12, 13, 6), (6, 13, 14, 4), (4, 14, 15, 0), (15, 16, 17, 12), (12, 17, 18, 13), (13, 18, 19, 14), (14, 19, 16, 15), (11, 23, 20, 8), (10, 22, 23, 11), (9, 21, 22, 10), (8, 20, 21, 9), (24, 25, 27, 26), (28, 30, 31, 29), (33, 29, 31, 32), (34, 28, 29, 33), (35, 30, 28, 34), (32, 31, 30, 35), (27, 32, 35, 26), (26, 35, 34, 24), (24, 34, 33, 25), (25, 33, 32, 27)])
_uv = me_cube.uv_layers.new(name='UVMap')
_uv.uv.foreach_set('vector', [0.5625, 0.0, 0.625, 0.0, 0.625, 0.25, 0.5625, 0.25, 0.5625, 0.25, 0.625, 0.25, 0.625, 0.5, 0.5625, 0.5, 0.5625, 0.5, 0.625, 0.5, 0.625, 0.75, 0.5625, 0.75, 0.5625, 0.75, 0.625, 0.75, 0.625, 1.0, 0.5625, 1.0, 0.125, 0.5, 0.375, 0.5, 0.375, 0.75, 0.125, 0.75, 0.625, 0.5, 0.875, 0.5, 0.875, 0.75, 0.625, 0.75, 0.4526, 0.75, 0.5, 0.75, 0.5, 1.0, 0.4526, 1.0, 0.4526, 0.5, 0.5, 0.5, 0.5, 0.75, 0.4526, 0.75, 0.4526, 0.25, 0.5, 0.25, 0.5, 0.5, 0.4526, 0.5, 0.4526, 0.0, 0.5, 0.0, 0.5, 0.25, 0.4526, 0.25, 0.375, 0.0, 0.4113, 0.0, 0.4113, 0.25, 0.375, 0.25, 0.375, 0.25, 0.4113, 0.25, 0.4113, 0.5, 0.375, 0.5, 0.375, 0.5, 0.4113, 0.5, 0.4113, 0.75, 0.375, 0.75, 0.375, 0.75, 0.4113, 0.75, 0.4113, 1.0, 0.375, 1.0, 0.4113, 0.0, 0.4526, 0.0, 0.4526, 0.25, 0.4113, 0.25, 0.4113, 0.25, 0.4526, 0.25, 0.4526, 0.5, 0.4113, 0.5, 0.4113, 0.5, 0.4526, 0.5, 0.4526, 0.75, 0.4113, 0.75, 0.4113, 0.75, 0.4526, 0.75, 0.4526, 1.0, 0.4113, 1.0, 0.5, 0.75, 0.5625, 0.75, 0.5625, 1.0, 0.5, 1.0, 0.5, 0.5, 0.5625, 0.5, 0.5625, 0.75, 0.5, 0.75, 0.5, 0.25, 0.5625, 0.25, 0.5625, 0.5, 0.5, 0.5, 0.5, 0.0, 0.5625, 0.0, 0.5625, 0.25, 0.5, 0.25, 0.0, 0.0, 0.0, 0.0, 0.0, 0.0, 0.0, 0.0, 0.0, 0.0, 0.0, 0.0, 0.0, 0.0, 0.0, 0.0, 0.0, 0.0, 0.0, 0.0, 0.0, 0.0, 0.0, 0.0, 0.0, 0.0, 0.0, 0.0, 0.0, 0.0, 0.0, 0.0, 0.0, 0.0, 0.0, 0.0, 0.0, 0.0, 0.0, 0.0, 0.0, 0.0, 0.0, 0.0, 0.0, 0.0, 0.0, 0.0, 0.0, 0.0, 0.0, 0.0, 0.0, 0.0, 0.0, 0.0, 0.0, 0.0, 0.0, 0.0, 0.0, 0.0, 0.0, 0.0, 0.0, 0.0, 0.0, 0.0, 0.0, 0.0, 0.0, 0.0, 0.0, 0.0, 0.0, 0.0, 0.0, 0.0, 0.0, 0.0])
_ca = me_cube.color_attributes.new('Col', 'BYTE_COLOR', 'CORNER')
_ca.data.foreach_set('color', [1.0, 1.0, 1.0, 1.0, 1.0, 1.0, 1.0, 1.0, 1.0, 1.0, 1.0, 1.0, 1.0, 1.0, 1.0, 1.0, 1.0, 1.0, 1.0, 1.0, 1.0, 1.0, 1.0, 1.0, 1.0, 1.0, 1.0, 1.0, 1.0, 1.0, 1.0, 1.0, 1.0, 1.0, 1.0, 1.0, 1.0, 1.0, 1.0, 1.0, 1.0, 1.0, 1.0, 1.0, 1.0, 1.0, 1.0, 1.0, 1.0, 1.0, 1.0, 1.0, 1.0, 1.0, 1.0, 1.0, 1.0, 1.0, 1.0, 1.0, 1.0, 1.0, 1.0, 1.0, 1.0, 1.0, 1.0, 1.0, 1.0, 1.0, 1.0, 1.0, 1.0, 1.0, 1.0, 1.0, 1.0, 1.0, 1.0, 1.0, 1.0, 1.0, 1.0, 1.0, 1.0, 1.0, 1.0, 1.0, 1.0, 1.0, 1.0, 1.0, 1.0, 1.0, 1.0, 1.0, 1.0, 1.0, 1.0, 1.0, 1.0, 1.0, 1.0, 1.0, 1.0, 1.0, 1.0, 1.0, 1.0, 1.0, 1.0, 1.0, 1.0, 1.0, 1.0, 1.0, 1.0, 1.0, 1.0, 1.0, 1.0, 1.0, 1.0, 1.0, 1.0, 1.0, 1.0, 1.0, 1.0, 1.0, 1.0, 1.0, 1.0, 1.0, 1.0, 1.0, 1.0, 1.0, 1.0, 1.0, 1.0, 1.0, 1.0, 1.0, 1.0, 1.0, 1.0, 1.0, 1.0, 1.0, 1.0, 1.0, 1.0, 1.0, 1.0, 1.0, 1.0, 1.0, 1.0, 1.0, 1.0, 1.0, 1.0, 1.0, 1.0, 1.0, 1.0, 1.0, 1.0, 1.0, 1.0, 1.0, 1.0, 1.0, 1.0, 1.0, 1.0, 1.0, 1.0, 1.0, 1.0, 1.0, 1.0, 1.0, 1.0, 1.0, 1.0, 1.0, 1.0, 1.0, 1.0, 1.0, 1.0, 1.0, 1.0, 1.0, 1.0, 1.0, 1.0, 1.0, 1.0, 1.0, 1.0, 1.0, 1.0, 1.0, 1.0, 1.0, 1.0, 1.0, 1.0, 1.0, 1.0, 1.0, 1.0, 1.0, 1.0, 1.0, 1.0, 1.0, 1.0, 1.0, 1.0, 1.0, 1.0, 1.0, 1.0, 1.0, 1.0, 1.0, 1.0, 1.0, 1.0, 1.0, 1.0, 1.0, 1.0, 1.0, 1.0, 1.0, 1.0, 1.0, 1.0, 1.0, 1.0, 1.0, 1.0, 1.0, 1.0, 1.0, 1.0, 1.0, 1.0, 1.0, 1.0, 1.0, 1.0, 1.0, 1.0, 1.0, 1.0, 1.0, 1.0, 1.0, 1.0, 1.0, 1.0, 1.0, 1.0, 1.0, 1.0, 1.0, 1.0, 1.0, 1.0, 1.0, 1.0, 1.0, 1.0, 1.0, 1.0, 1.0, 1.0, 1.0, 1.0, 1.0, 1.0, 1.0, 1.0, 1.0, 1.0, 1.0, 1.0, 1.0, 1.0, 1.0, 1.0, 1.0, 1.0, 1.0, 1.0, 1.0, 1.0, 1.0, 1.0, 1.0, 1.0, 1.0, 1.0, 1.0, 1.0, 1.0, 1.0, 1.0, 1.0, 1.0, 1.0, 1.0, 1.0, 1.0, 1.0, 1.0, 1.0, 1.0, 1.0, 1.0, 1.0, 1.0, 1.0, 1.0, 1.0, 1.0, 1.0, 1.0, 1.0, 1.0, 1.0, 1.0, 1.0, 1.0, 1.0, 1.0, 1.0, 1.0, 1.0, 1.0, 1.0, 1.0, 1.0, 1.0, 1.0, 1.0, 1.0, 1.0, 1.0, 1.0, 1.0, 1.0, 1.0, 1.0, 1.0, 1.0, 1.0, 1.0, 1.0, 1.0, 1.0, 1.0, 1.0, 1.0, 1.0, 1.0, 1.0, 1.0, 1.0, 1.0, 1.0, 1.0, 1.0, 1.0, 1.0, 1.0, 1.0, 1.0, 1.0, 1.0, 1.0, 1.0, 1.0, 1.0, 1.0, 1.0, 1.0, 1.0, 1.0, 1.0, 1.0, 1.0, 1.0, 1.0, 1.0, 1.0, 1.0, 1.0, 1.0, 1.0, 1.0, 1.0, 1.0, 1.0, 1.0, 1.0, 1.0, 1.0, 1.0, 1.0, 1.0, 1.0, 1.0, 1.0, 1.0, 1.0, 1.0, 1.0, 1.0, 1.0, 1.0, 1.0, 1.0, 1.0, 1.0, 1.0, 1.0, 1.0, 1.0, 1.0, 1.0, 1.0, 1.0, 1.0, 1.0, 1.0, 1.0, 1.0, 1.0, 1.0, 1.0, 1.0, 1.0, 1.0, 1.0, 1.0, 1.0, 1.0, 1.0, 1.0, 1.0, 1.0, 1.0, 1.0, 1.0, 1.0, 1.0, 1.0, 1.0, 1.0, 1.0, 1.0, 1.0, 1.0, 1.0, 1.0, 1.0, 1.0, 1.0, 1.0, 1.0, 1.0, 1.0, 1.0, 1.0, 1.0, 1.0, 1.0, 1.0, 1.0, 1.0, 1.0, 1.0, 1.0, 1.0, 1.0, 1.0, 1.0, 1.0, 1.0, 1.0, 1.0, 1.0, 1.0, 1.0, 1.0, 1.0, 1.0, 1.0, 1.0, 1.0, 1.0, 1.0, 1.0, 1.0, 1.0])
me_cube.use_remesh_fix_poles = True
me_cube.use_remesh_preserve_attributes = False
me_cube.use_mirror_vertex_groups = False
me_cube.update()

# ---- objects
ob_minecart = bpy.data.objects.new('Minecart', me_cube_004)
ob_wheels = bpy.data.objects.new('Wheels', me_cube_005)
ob_minecart_origin = bpy.data.objects.new('Minecart_Origin', None)
ob_right_parent = bpy.data.objects.new('Right_Parent', None)
ob_left_parent = bpy.data.objects.new('Left_Parent', None)
ob_minecart2 = bpy.data.objects.new('Minecart2', me_cube_007)
ob_wheels2 = bpy.data.objects.new('Wheels2', me_cube_008)
ob_cube = bpy.data.objects.new('Cube', me_cube_009)
ob_rails = bpy.data.objects.new('Rails', me_cube)

# ---- transforms, parenting, visibility, modifiers, constraints
ob_minecart.parent = ob_left_parent
ob_minecart.matrix_parent_inverse = Matrix(((1.0, -0.0, 0.0, 0.6301), (-0.0, 1.0, -0.0, 0.0), (0.0, 0.0, 1.0, -0.0), (-0.0, 0.0, -0.0, 1.0)))
ob_minecart.location = (0.0, 0.0, 0.0)
ob_minecart.lineart.crease_threshold = 0.0
_m = ob_minecart.modifiers.new('Mirror', 'MIRROR')
_m.use_clip = True
ob_wheels.parent = ob_left_parent
ob_wheels.matrix_parent_inverse = Matrix(((1.0, -0.0, 0.0, 0.6301), (-0.0, 1.0, -0.0, 0.0), (0.0, 0.0, 1.0, -0.0), (-0.0, 0.0, -0.0, 1.0)))
ob_wheels.location = (0.0, 0.0, 0.0)
ob_wheels.lineart.crease_threshold = 0.0
_m = ob_wheels.modifiers.new('Mirror', 'MIRROR')
_m.use_axis = (True, True, False)
_m.use_clip = True
ob_minecart_origin.location = (0.0, 0.0, 0.0)
ob_minecart_origin.lineart.crease_threshold = 0.0
ob_right_parent.parent = ob_minecart_origin
ob_right_parent.location = (0.6195, 0.0, 0.0)
ob_right_parent.lineart.crease_threshold = 0.0
ob_left_parent.parent = ob_right_parent
ob_left_parent.matrix_parent_inverse = Matrix(((1.0, -0.0, 0.0, -0.6195), (-0.0, 1.0, -0.0, 0.0), (0.0, -0.0, 1.0, -0.0), (-0.0, 0.0, -0.0, 1.0)))
ob_left_parent.location = (-0.6301, 0.0, 0.0)
ob_left_parent.lineart.crease_threshold = 0.0
ob_minecart2.parent = ob_left_parent
ob_minecart2.matrix_parent_inverse = Matrix(((1.0, -0.0, 0.0, 0.6301), (-0.0, 1.0, -0.0, 0.0), (0.0, 0.0, 1.0, -0.0), (-0.0, 0.0, -0.0, 1.0)))
ob_minecart2.location = (0.0, -1.983, 0.0)
ob_minecart2.lineart.crease_threshold = 0.0
_m = ob_minecart2.modifiers.new('Mirror', 'MIRROR')
_m.use_clip = True
ob_wheels2.parent = ob_left_parent
ob_wheels2.matrix_parent_inverse = Matrix(((1.0, -0.0, 0.0, 0.6301), (-0.0, 1.0, -0.0, 0.0), (0.0, 0.0, 1.0, -0.0), (-0.0, 0.0, -0.0, 1.0)))
ob_wheels2.location = (0.0, -1.983, 0.0)
ob_wheels2.lineart.crease_threshold = 0.0
_m = ob_wheels2.modifiers.new('Mirror', 'MIRROR')
_m.use_axis = (True, True, False)
_m.use_clip = True
ob_cube.parent = ob_minecart
ob_cube.location = (0.0, 0.0, 0.0)
ob_cube.lineart.crease_threshold = 0.0
_m = ob_cube.modifiers.new('Mirror', 'MIRROR')
_m.use_clip = True
ob_rails.location = (0.0, 0.0, 0.0)
ob_rails.lineart.crease_threshold = 0.0
_m = ob_rails.modifiers.new('Mirror', 'MIRROR')
_m.use_clip = True
_m = ob_rails.modifiers.new('Array', 'ARRAY')
_m.count = 20
_m.relative_offset_displace = (0.0, 1.0, 0.0)

# ---- collection membership
col_collection.objects.link(ob_minecart)
col_collection.objects.link(ob_wheels)
col_collection.objects.link(ob_minecart_origin)
col_collection.objects.link(ob_right_parent)
col_collection.objects.link(ob_left_parent)
col_collection.objects.link(ob_minecart2)
col_collection.objects.link(ob_wheels2)
col_collection.objects.link(ob_cube)
col_collection.objects.link(ob_rails)

# ---- scene / render settings (as saved in the file)
scene.frame_start = 1; scene.frame_end = 250; scene.frame_set(1)
scene.render.engine = 'BLENDER_EEVEE_NEXT'
scene.render.fps = 30
scene.cycles.use_denoising = False
scene.cycles.samples = 128
scene.cycles.sampling_pattern = 'TABULATED_SOBOL'
scene.cycles.use_adaptive_sampling = False
scene.cycles.use_light_tree = False
scene.view_settings.view_transform = 'Filmic'
bpy.context.view_layer.update()

# ---- added for rendering (the .blend has no active camera and no usable light): camera, sun
cam_auto = bpy.data.cameras.new('AutoCamera')
cam_auto.lens = 50.0
cam_auto.sensor_width = 36.0
cam_auto.clip_end = 1000.0
ob_auto_camera = bpy.data.objects.new('AutoCamera', cam_auto)
scene.collection.objects.link(ob_auto_camera)
ob_auto_camera.location = (19.7466, -15.9184, 16.2989)
ob_auto_camera.rotation_euler = (1.09748, -7.21219e-08, 0.694738)
scene.camera = ob_auto_camera
light_auto_sun = bpy.data.lights.new('AutoSun', 'SUN')
light_auto_sun.energy = 3.0
light_auto_sun.angle = 0.0523599
ob_auto_sun = bpy.data.objects.new('AutoSun', light_auto_sun)
scene.collection.objects.link(ob_auto_sun)
ob_auto_sun.rotation_euler = (0.872665, 0.174533, 0.523599)
bpy.context.view_layer.update()
